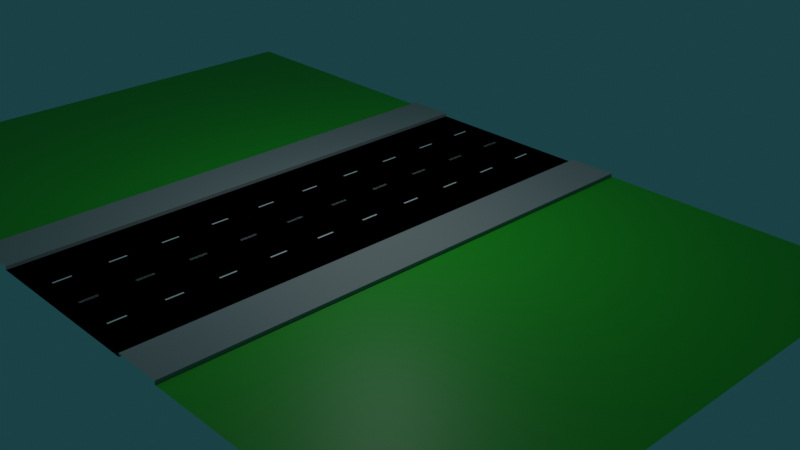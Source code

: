 # Source: DrogaMiasto2.blend  (saved by Blender 2.82.7; exported with 4.5.12 LTS)
import bpy
from mathutils import Matrix  # noqa: F401  (used for matrix-valued properties, if any)

bpy.ops.wm.read_factory_settings(use_empty=True)
scene = bpy.context.scene
scene.name = 'Scene'

# ---- collections
col_collection = bpy.data.collections.new('Collection'); scene.collection.children.link(col_collection)

# ---- materials (node trees are filled in below, after node groups)
mat_droga = bpy.data.materials.new('Droga')
mat_droga.use_transparent_shadow = False
mat_pasy = bpy.data.materials.new('pasy')
mat_pasy.use_transparent_shadow = False
mat_chodnik = bpy.data.materials.new('Chodnik')
mat_chodnik.use_transparent_shadow = False
mat_trawa = bpy.data.materials.new('Trawa')
mat_trawa.use_transparent_shadow = False

# ---- material node trees
mat_droga.use_nodes = True; mat_droga.node_tree.nodes.clear()
_N = mat_droga.node_tree.nodes; _L = mat_droga.node_tree.links
n0 = _N.new('ShaderNodeOutputMaterial'); n0.name = 'Material Output'; n0.location = (300, 300)
n1 = _N.new('ShaderNodeBsdfPrincipled'); n1.name = 'Principled BSDF'; n1.location = (10, 300)
n1.distribution = 'GGX'
n1.subsurface_method = 'BURLEY'
n1.inputs[0].default_value = (0.0, 0.0, 0.0, 1.0)
n1.inputs[2].default_value = 1.0
n1.inputs[3].default_value = 1.45
n1.inputs[13].default_value = 0.0
n1.inputs[27].default_value = (0.0, 0.0, 0.0, 1.0)
n1.inputs[28].default_value = 1.0
_L.new(n1.outputs[0], n0.inputs[0])
n0.is_active_output = True
mat_pasy.use_nodes = True; mat_pasy.node_tree.nodes.clear()
_N = mat_pasy.node_tree.nodes; _L = mat_pasy.node_tree.links
n0 = _N.new('ShaderNodeOutputMaterial'); n0.name = 'Material Output'; n0.location = (300, 300)
n1 = _N.new('ShaderNodeBsdfPrincipled'); n1.name = 'Principled BSDF'; n1.location = (10, 300)
n1.distribution = 'GGX'
n1.subsurface_method = 'BURLEY'
n1.inputs[3].default_value = 1.45
n1.inputs[27].default_value = (0.0, 0.0, 0.0, 1.0)
n1.inputs[28].default_value = 1.0
_L.new(n1.outputs[0], n0.inputs[0])
n0.is_active_output = True
mat_chodnik.use_nodes = True; mat_chodnik.node_tree.nodes.clear()
_N = mat_chodnik.node_tree.nodes; _L = mat_chodnik.node_tree.links
n0 = _N.new('ShaderNodeOutputMaterial'); n0.name = 'Material Output'; n0.location = (300, 300)
n1 = _N.new('ShaderNodeBsdfPrincipled'); n1.name = 'Principled BSDF'; n1.location = (10, 300)
n1.distribution = 'GGX'
n1.subsurface_method = 'BURLEY'
n1.inputs[0].default_value = (0.3185, 0.3185, 0.3185, 1.0)
n1.inputs[3].default_value = 1.45
n1.inputs[27].default_value = (0.0, 0.0, 0.0, 1.0)
n1.inputs[28].default_value = 1.0
_L.new(n1.outputs[0], n0.inputs[0])
n0.is_active_output = True
mat_trawa.use_nodes = True; mat_trawa.node_tree.nodes.clear()
_N = mat_trawa.node_tree.nodes; _L = mat_trawa.node_tree.links
n0 = _N.new('ShaderNodeOutputMaterial'); n0.name = 'Material Output'; n0.location = (300, 300)
n1 = _N.new('ShaderNodeBsdfPrincipled'); n1.name = 'Principled BSDF'; n1.location = (10, 300)
n1.distribution = 'GGX'
n1.subsurface_method = 'BURLEY'
n1.inputs[0].default_value = (0.01923, 0.42, 0.0134, 1.0)
n1.inputs[3].default_value = 1.45
n1.inputs[27].default_value = (0.0, 0.0, 0.0, 1.0)
n1.inputs[28].default_value = 1.0
_L.new(n1.outputs[0], n0.inputs[0])
n0.is_active_output = True

# ---- world
world_world = bpy.data.worlds.new('World'); scene.world = world_world
world_world.use_nodes = True; world_world.node_tree.nodes.clear()
_N = world_world.node_tree.nodes; _L = world_world.node_tree.links
n0 = _N.new('ShaderNodeOutputWorld'); n0.name = 'World Output'; n0.location = (300, 300)
n1 = _N.new('ShaderNodeBackground'); n1.name = 'Background'; n1.location = (10, 300)
n1.inputs[0].default_value = (0.009879, 0.04471, 0.05087, 1.0)
_L.new(n1.outputs[0], n0.inputs[0])
n0.is_active_output = True
world_world.color = (0.05088, 0.05088, 0.05088)
world_world.use_sun_shadow = False
world_world.sun_shadow_jitter_overblur = 0.0

# ---- cameras
cam_camera = bpy.data.cameras.new('Camera')
cam_camera.clip_end = 100.0
cam_camera.ortho_scale = 7.314

# ---- lights
light_light = bpy.data.lights.new('Light', 'POINT')
light_light.color = (0.8253, 0.9711, 1.0)
light_light.specular_factor = 2.0
light_light.transmission_factor = 0.0
light_light.energy = 2000.0
light_light.shadow_soft_size = 0.1
light_light.shadow_maximum_resolution = 0.006
light_light.use_absolute_resolution = True

# ---- meshes
me_plane = bpy.data.meshes.new('Plane')
me_plane.from_pydata([(-7.974, -15.0, 0.0), (-7.974, 7.254e-12, 0.0), (-5.187, 7.254e-12, 0.0), (-5.187, -15.0, 0.0), (-7.974, 7.254e-12, 0.2), (-7.974, -15.0, 0.2), (-5.187, 7.254e-12, 0.2), (-5.187, -15.0, 0.2), (-2.537, -8.02, 0.01289), (-2.537, -7.02, 0.01289), (-2.437, -8.02, 0.01289), (-2.437, -7.02, 0.01289), (-2.537, -11.01, 0.01289), (-2.537, -10.01, 0.01289), (-2.437, -11.01, 0.01289), (-2.437, -10.01, 0.01289), (-2.537, -14.0, 0.01289), (-2.537, -13.0, 0.01289), (-2.437, -14.0, 0.01289), (-2.437, -13.0, 0.01289), (-2.537, -2.009, 0.01289), (-2.537, -1.009, 0.01289), (-2.437, -2.009, 0.01289), (-2.437, -1.009, 0.01289), (-2.537, -5.002, 0.01289), (-2.537, -4.002, 0.01289), (-2.437, -5.002, 0.01289), (-2.437, -4.002, 0.01289), (-23.95, -15.0, 0.0), (-7.951, -15.0, 0.0), (-23.95, 0.0007045, 0.0), (-7.951, 0.0007045, 0.0), (0.0, -15.0, 0.0), (0.0, 7.254e-12, 0.0), (-0.04182, -8.02, 0.01289), (-0.04182, -7.02, 0.01289), (0.05818, -8.02, 0.01289), (0.05818, -7.02, 0.01289), (-0.04182, -11.01, 0.01289), (-0.04182, -10.01, 0.01289), (0.05818, -11.01, 0.01289), (0.05818, -10.01, 0.01289), (-0.04182, -14.0, 0.01289), (-0.04182, -13.0, 0.01289), (0.05818, -14.0, 0.01289), (0.05818, -13.0, 0.01289), (-0.04182, -2.009, 0.01289), (-0.04182, -1.009, 0.01289), (0.05818, -2.009, 0.01289), (0.05818, -1.009, 0.01289), (-0.04182, -5.002, 0.01289), (-0.04182, -4.002, 0.01289), (0.05818, -5.002, 0.01289), (0.05818, -4.002, 0.01289)], [], [(1, 0, 5, 4), (5, 7, 6, 4), (3, 2, 6, 7), (8, 10, 11, 9), (12, 13, 15, 14), (16, 18, 19, 17), (20, 22, 23, 21), (24, 26, 27, 25), (28, 29, 31, 30), (3, 32, 33, 2), (34, 36, 37, 35), (38, 39, 41, 40), (42, 44, 45, 43), (46, 48, 49, 47), (50, 52, 53, 51)])
me_plane.polygons.foreach_set('material_index', [2, 2, 2, 1, 1, 1, 1, 1, 3, 0, 1, 1, 1, 1, 1])
_uv = me_plane.uv_layers.new(name='UVMap')
_uv.uv.foreach_set('vector', [0.0, 0.0, 0.0, 0.0, 0.0, 0.0, 0.0, 0.0, 0.0, 0.0, 0.1747, 0.0, 0.1747, 1.0, 0.0, 1.0, 0.1747, 0.0, 0.1747, 1.0, 0.1747, 1.0, 0.1747, 0.0, 0.0, 0.0, 0.5, 0.0, 0.5, 1.0, 0.0, 1.0, 0.0, 0.0, 0.0, 1.0, 0.5, 1.0, 0.5, 0.0, 0.0, 0.0, 0.5, 0.0, 0.5, 1.0, 0.0, 1.0, 0.0, 0.0, 0.5, 0.0, 0.5, 1.0, 0.0, 1.0, 0.0, 0.0, 0.5, 0.0, 0.5, 1.0, 0.0, 1.0, 0.0, 0.0, 1.0, 0.0, 1.0, 1.0, 0.0, 1.0, 0.1747, 0.0, 0.4987, 0.0, 0.4987, 1.0, 0.1747, 1.0, 0.0, 0.0, 0.5, 0.0, 0.5, 1.0, 0.0, 1.0, 0.0, 0.0, 0.0, 1.0, 0.5, 1.0, 0.5, 0.0, 0.0, 0.0, 0.5, 0.0, 0.5, 1.0, 0.0, 1.0, 0.0, 0.0, 0.5, 0.0, 0.5, 1.0, 0.0, 1.0, 0.0, 0.0, 0.5, 0.0, 0.5, 1.0, 0.0, 1.0])
me_plane.materials.append(mat_droga)
me_plane.materials.append(mat_pasy)
me_plane.materials.append(mat_chodnik)
me_plane.materials.append(mat_trawa)
me_plane.use_remesh_fix_poles = True
me_plane.use_remesh_preserve_attributes = False
me_plane.use_mirror_vertex_groups = False
me_plane.update()

# ---- objects
ob_light = bpy.data.objects.new('Light', light_light)
ob_camera = bpy.data.objects.new('Camera', cam_camera)
ob_drogamiasto = bpy.data.objects.new('DrogaMiasto', me_plane)

# ---- transforms, parenting, visibility, modifiers, constraints
ob_light.location = (4.076, 1.005, 15.3)
ob_light.rotation_euler = (0.6503, 0.05522, 1.866)
ob_light.lock_rotations_4d = False
ob_light.empty_display_type = 'ARROWS'
ob_light.color = (0.0, 0.0, 0.0, 0.0)
ob_light.lineart.crease_threshold = 0.0
ob_camera.location = (41.7, -33.28, 25.63)
ob_camera.rotation_euler = (1.109, 0.0, 0.8149)
ob_camera.lock_rotations_4d = False
ob_camera.empty_display_type = 'ARROWS'
ob_camera.color = (0.0, 0.0, 0.0, 0.0)
ob_camera.display_type = 'WIRE'
ob_camera.lineart.crease_threshold = 0.0
ob_drogamiasto.location = (-0.007296, 7.178e-05, -0.003356)
ob_drogamiasto.lineart.crease_threshold = 0.0
_m = ob_drogamiasto.modifiers.new('Mirror', 'MIRROR')
_m.use_axis = (True, True, False)

# ---- collection membership
col_collection.objects.link(ob_light)
col_collection.objects.link(ob_camera)
col_collection.objects.link(ob_drogamiasto)

# ---- scene / render settings (as saved in the file)
scene.camera = ob_camera
scene.frame_start = 1; scene.frame_end = 250; scene.frame_set(1)
scene.render.engine = 'BLENDER_EEVEE_NEXT'
scene.render.use_motion_blur = True
scene.cycles.use_denoising = False
scene.cycles.samples = 128
scene.cycles.sampling_pattern = 'TABULATED_SOBOL'
scene.cycles.use_adaptive_sampling = False
scene.cycles.use_light_tree = False
scene.eevee.use_gtao = True
scene.view_settings.view_transform = 'Filmic'
bpy.context.view_layer.update()
